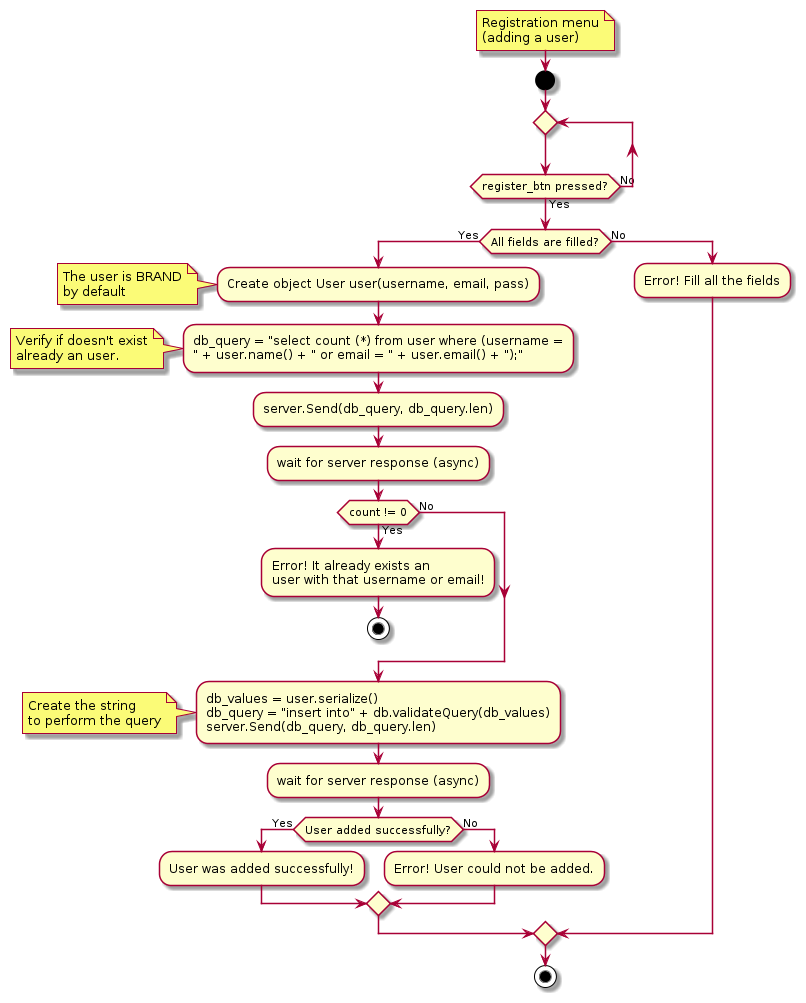

The diagram above was rendered by PlantUML. Its source (embedded in the PNG):
@startuml
'-----------------------
  note right
    Registration menu
    (adding a user)
  end note
'-----------------------
  start
    repeat
    repeat while(register_btn pressed?) is (No) not (Yes)
    
    if (All fields are filled?) then (Yes)  
    
      :Create object User user(username, email, pass);
      note left 
        The user is BRAND
        by default
      end note

      :db_query = "select count (*) from user where (username =
      " + user.name() + " or email = " + user.email() + ");";
      
      note left
        Verify if doesn't exist
        already an user.
      end note

      :server.Send(db_query, db_query.len);
      
      :wait for server response (async);

      if (count != 0) then (No)
        
      
      else (Yes)
        :Error! It already exists an
        user with that username or email!;
        stop
      endif   

      :db_values = user.serialize()
      db_query = "insert into" + db.validateQuery(db_values)
      server.Send(db_query, db_query.len);
      note left
        Create the string
        to perform the query
      end note

      :wait for server response (async);

      if(User added successfully?) then (Yes)
        :User was added successfully!;
      else (No)
        :Error! User could not be added.;
      endif
    else (No)
      :Error! Fill all the fields;
    endif   
  stop
  
'-----------------------
@enduml